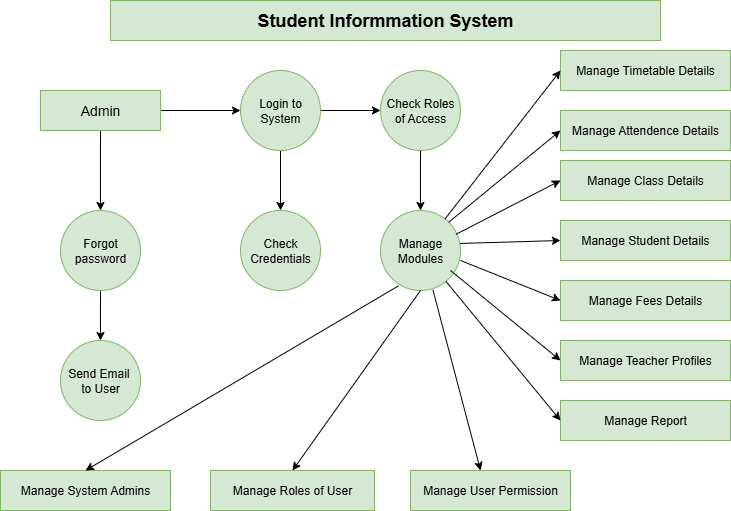

The diagram above was exported from draw.io. Its source (the exported page's mxGraphModel, read from the mxfile embedded in the PNG):
<mxGraphModel dx="1042" dy="562" grid="1" gridSize="10" guides="1" tooltips="1" connect="1" arrows="1" fold="1" page="1" pageScale="1" pageWidth="827" pageHeight="1169" math="0" shadow="0">
  <root>
    <mxCell id="0" />
    <mxCell id="1" parent="0" />
    <mxCell id="wSwZON5l66ebUOU6kY4I-1" value="&lt;font style=&quot;font-size: 18px;&quot;&gt;&lt;b&gt;Student Informmation System&lt;/b&gt;&lt;/font&gt;" style="rounded=0;whiteSpace=wrap;html=1;fillColor=#d5e8d4;strokeColor=#82b366;" parent="1" vertex="1">
      <mxGeometry x="150" y="30" width="550" height="40" as="geometry" />
    </mxCell>
    <mxCell id="wSwZON5l66ebUOU6kY4I-27" value="" style="edgeStyle=orthogonalEdgeStyle;rounded=0;orthogonalLoop=1;jettySize=auto;html=1;" parent="1" source="wSwZON5l66ebUOU6kY4I-2" target="wSwZON5l66ebUOU6kY4I-3" edge="1">
      <mxGeometry relative="1" as="geometry" />
    </mxCell>
    <mxCell id="wSwZON5l66ebUOU6kY4I-29" value="" style="edgeStyle=orthogonalEdgeStyle;rounded=0;orthogonalLoop=1;jettySize=auto;html=1;" parent="1" source="wSwZON5l66ebUOU6kY4I-2" target="wSwZON5l66ebUOU6kY4I-4" edge="1">
      <mxGeometry relative="1" as="geometry" />
    </mxCell>
    <mxCell id="wSwZON5l66ebUOU6kY4I-2" value="&lt;font style=&quot;font-size: 14px;&quot;&gt;Admin&lt;/font&gt;" style="rounded=0;whiteSpace=wrap;html=1;fillColor=#d5e8d4;strokeColor=#82b366;" parent="1" vertex="1">
      <mxGeometry x="80" y="120" width="120" height="40" as="geometry" />
    </mxCell>
    <mxCell id="wSwZON5l66ebUOU6kY4I-28" value="" style="edgeStyle=orthogonalEdgeStyle;rounded=0;orthogonalLoop=1;jettySize=auto;html=1;" parent="1" source="wSwZON5l66ebUOU6kY4I-3" target="wSwZON5l66ebUOU6kY4I-6" edge="1">
      <mxGeometry relative="1" as="geometry" />
    </mxCell>
    <mxCell id="wSwZON5l66ebUOU6kY4I-3" value="Forgot password" style="ellipse;whiteSpace=wrap;html=1;aspect=fixed;fillColor=#d5e8d4;strokeColor=#82b366;" parent="1" vertex="1">
      <mxGeometry x="100" y="240" width="80" height="80" as="geometry" />
    </mxCell>
    <mxCell id="wSwZON5l66ebUOU6kY4I-30" value="" style="edgeStyle=orthogonalEdgeStyle;rounded=0;orthogonalLoop=1;jettySize=auto;html=1;" parent="1" source="wSwZON5l66ebUOU6kY4I-4" target="wSwZON5l66ebUOU6kY4I-7" edge="1">
      <mxGeometry relative="1" as="geometry" />
    </mxCell>
    <mxCell id="wSwZON5l66ebUOU6kY4I-32" value="" style="edgeStyle=orthogonalEdgeStyle;rounded=0;orthogonalLoop=1;jettySize=auto;html=1;" parent="1" source="wSwZON5l66ebUOU6kY4I-4" target="wSwZON5l66ebUOU6kY4I-5" edge="1">
      <mxGeometry relative="1" as="geometry" />
    </mxCell>
    <mxCell id="wSwZON5l66ebUOU6kY4I-4" value="Login to System" style="ellipse;whiteSpace=wrap;html=1;aspect=fixed;fillColor=#d5e8d4;strokeColor=#82b366;" parent="1" vertex="1">
      <mxGeometry x="280" y="100" width="80" height="80" as="geometry" />
    </mxCell>
    <mxCell id="wSwZON5l66ebUOU6kY4I-5" value="Check Credentials" style="ellipse;whiteSpace=wrap;html=1;aspect=fixed;fillColor=#d5e8d4;strokeColor=#82b366;" parent="1" vertex="1">
      <mxGeometry x="280" y="240" width="80" height="80" as="geometry" />
    </mxCell>
    <mxCell id="wSwZON5l66ebUOU6kY4I-6" value="Send Email&amp;nbsp;&lt;div&gt;to User&lt;/div&gt;" style="ellipse;whiteSpace=wrap;html=1;aspect=fixed;fillColor=#d5e8d4;strokeColor=#82b366;" parent="1" vertex="1">
      <mxGeometry x="100" y="370" width="80" height="80" as="geometry" />
    </mxCell>
    <mxCell id="wSwZON5l66ebUOU6kY4I-31" value="" style="edgeStyle=orthogonalEdgeStyle;rounded=0;orthogonalLoop=1;jettySize=auto;html=1;" parent="1" source="wSwZON5l66ebUOU6kY4I-7" target="wSwZON5l66ebUOU6kY4I-8" edge="1">
      <mxGeometry relative="1" as="geometry" />
    </mxCell>
    <mxCell id="wSwZON5l66ebUOU6kY4I-7" value="Check Roles of Access" style="ellipse;whiteSpace=wrap;html=1;aspect=fixed;fillColor=#d5e8d4;strokeColor=#82b366;" parent="1" vertex="1">
      <mxGeometry x="420" y="100" width="80" height="80" as="geometry" />
    </mxCell>
    <mxCell id="wSwZON5l66ebUOU6kY4I-8" value="Manage&lt;div&gt;Modules&lt;/div&gt;" style="ellipse;whiteSpace=wrap;html=1;aspect=fixed;fillColor=#d5e8d4;strokeColor=#82b366;" parent="1" vertex="1">
      <mxGeometry x="420" y="240" width="80" height="80" as="geometry" />
    </mxCell>
    <mxCell id="wSwZON5l66ebUOU6kY4I-9" value="Manage System Admins" style="rounded=0;whiteSpace=wrap;html=1;fillColor=#d5e8d4;strokeColor=#82b366;" parent="1" vertex="1">
      <mxGeometry x="40" y="500" width="170" height="40" as="geometry" />
    </mxCell>
    <mxCell id="wSwZON5l66ebUOU6kY4I-10" value="Manage Roles of User" style="rounded=0;whiteSpace=wrap;html=1;fillColor=#d5e8d4;strokeColor=#82b366;" parent="1" vertex="1">
      <mxGeometry x="250" y="500" width="164" height="40" as="geometry" />
    </mxCell>
    <mxCell id="wSwZON5l66ebUOU6kY4I-11" value="Manage Timetable Details" style="rounded=0;whiteSpace=wrap;html=1;fillColor=#d5e8d4;strokeColor=#82b366;" parent="1" vertex="1">
      <mxGeometry x="600" y="80" width="170" height="40" as="geometry" />
    </mxCell>
    <mxCell id="wSwZON5l66ebUOU6kY4I-12" value="Manage Attendence Details" style="rounded=0;whiteSpace=wrap;html=1;fillColor=#d5e8d4;strokeColor=#82b366;" parent="1" vertex="1">
      <mxGeometry x="600" y="140" width="170" height="40" as="geometry" />
    </mxCell>
    <mxCell id="wSwZON5l66ebUOU6kY4I-13" value="Manage Class Details" style="rounded=0;whiteSpace=wrap;html=1;fillColor=#d5e8d4;strokeColor=#82b366;" parent="1" vertex="1">
      <mxGeometry x="600" y="190" width="170" height="40" as="geometry" />
    </mxCell>
    <mxCell id="wSwZON5l66ebUOU6kY4I-15" style="edgeStyle=orthogonalEdgeStyle;rounded=0;orthogonalLoop=1;jettySize=auto;html=1;exitX=0.5;exitY=1;exitDx=0;exitDy=0;" parent="1" source="wSwZON5l66ebUOU6kY4I-13" target="wSwZON5l66ebUOU6kY4I-13" edge="1">
      <mxGeometry relative="1" as="geometry" />
    </mxCell>
    <mxCell id="wSwZON5l66ebUOU6kY4I-16" value="Manage Student Details" style="rounded=0;whiteSpace=wrap;html=1;fillColor=#d5e8d4;strokeColor=#82b366;" parent="1" vertex="1">
      <mxGeometry x="600" y="250" width="170" height="40" as="geometry" />
    </mxCell>
    <mxCell id="wSwZON5l66ebUOU6kY4I-18" value="Manage Fees Details" style="rounded=0;whiteSpace=wrap;html=1;fillColor=#d5e8d4;strokeColor=#82b366;" parent="1" vertex="1">
      <mxGeometry x="600" y="310" width="170" height="40" as="geometry" />
    </mxCell>
    <mxCell id="wSwZON5l66ebUOU6kY4I-19" value="Manage Teacher Profiles" style="rounded=0;whiteSpace=wrap;html=1;fillColor=#d5e8d4;strokeColor=#82b366;" parent="1" vertex="1">
      <mxGeometry x="600" y="370" width="170" height="40" as="geometry" />
    </mxCell>
    <mxCell id="wSwZON5l66ebUOU6kY4I-20" value="Manage Report" style="rounded=0;whiteSpace=wrap;html=1;fillColor=#d5e8d4;strokeColor=#82b366;" parent="1" vertex="1">
      <mxGeometry x="600" y="430" width="170" height="40" as="geometry" />
    </mxCell>
    <mxCell id="wSwZON5l66ebUOU6kY4I-24" value="Manage User Permission" style="rounded=0;whiteSpace=wrap;html=1;fillColor=#d5e8d4;strokeColor=#82b366;" parent="1" vertex="1">
      <mxGeometry x="450" y="500" width="160" height="40" as="geometry" />
    </mxCell>
    <mxCell id="wSwZON5l66ebUOU6kY4I-37" value="" style="endArrow=classic;html=1;rounded=0;entryX=0;entryY=0.5;entryDx=0;entryDy=0;exitX=0.945;exitY=0.422;exitDx=0;exitDy=0;exitPerimeter=0;" parent="1" target="wSwZON5l66ebUOU6kY4I-13" edge="1">
      <mxGeometry width="50" height="50" relative="1" as="geometry">
        <mxPoint x="495.5999999999999" y="263.76" as="sourcePoint" />
        <mxPoint x="600" y="200" as="targetPoint" />
      </mxGeometry>
    </mxCell>
    <mxCell id="wSwZON5l66ebUOU6kY4I-35" value="" style="endArrow=classic;html=1;rounded=0;entryX=0;entryY=0.5;entryDx=0;entryDy=0;" parent="1" source="wSwZON5l66ebUOU6kY4I-8" target="wSwZON5l66ebUOU6kY4I-11" edge="1">
      <mxGeometry width="50" height="50" relative="1" as="geometry">
        <mxPoint x="505" y="280" as="sourcePoint" />
        <mxPoint x="555" y="230" as="targetPoint" />
        <Array as="points" />
      </mxGeometry>
    </mxCell>
    <mxCell id="wSwZON5l66ebUOU6kY4I-36" value="" style="endArrow=classic;html=1;rounded=0;entryX=0;entryY=0.5;entryDx=0;entryDy=0;exitX=1;exitY=0;exitDx=0;exitDy=0;" parent="1" source="wSwZON5l66ebUOU6kY4I-8" target="wSwZON5l66ebUOU6kY4I-12" edge="1">
      <mxGeometry width="50" height="50" relative="1" as="geometry">
        <mxPoint x="500" y="270" as="sourcePoint" />
        <mxPoint x="550" y="220" as="targetPoint" />
        <Array as="points" />
      </mxGeometry>
    </mxCell>
    <mxCell id="wSwZON5l66ebUOU6kY4I-38" value="" style="endArrow=classic;html=1;rounded=0;exitX=0.995;exitY=0.412;exitDx=0;exitDy=0;entryX=0;entryY=0.5;entryDx=0;entryDy=0;exitPerimeter=0;" parent="1" source="wSwZON5l66ebUOU6kY4I-8" target="wSwZON5l66ebUOU6kY4I-16" edge="1">
      <mxGeometry width="50" height="50" relative="1" as="geometry">
        <mxPoint x="510" y="280" as="sourcePoint" />
        <mxPoint x="590" y="270" as="targetPoint" />
      </mxGeometry>
    </mxCell>
    <mxCell id="wSwZON5l66ebUOU6kY4I-40" value="" style="endArrow=classic;html=1;rounded=0;entryX=0;entryY=0.5;entryDx=0;entryDy=0;" parent="1" target="wSwZON5l66ebUOU6kY4I-18" edge="1">
      <mxGeometry width="50" height="50" relative="1" as="geometry">
        <mxPoint x="500" y="290" as="sourcePoint" />
        <mxPoint x="540" y="310" as="targetPoint" />
      </mxGeometry>
    </mxCell>
    <mxCell id="wSwZON5l66ebUOU6kY4I-41" value="" style="endArrow=classic;html=1;rounded=0;entryX=0;entryY=0.5;entryDx=0;entryDy=0;" parent="1" target="wSwZON5l66ebUOU6kY4I-19" edge="1">
      <mxGeometry width="50" height="50" relative="1" as="geometry">
        <mxPoint x="490" y="300" as="sourcePoint" />
        <mxPoint x="560" y="320" as="targetPoint" />
      </mxGeometry>
    </mxCell>
    <mxCell id="wSwZON5l66ebUOU6kY4I-42" value="" style="endArrow=classic;html=1;rounded=0;entryX=0;entryY=0.5;entryDx=0;entryDy=0;" parent="1" source="wSwZON5l66ebUOU6kY4I-8" target="wSwZON5l66ebUOU6kY4I-20" edge="1">
      <mxGeometry width="50" height="50" relative="1" as="geometry">
        <mxPoint x="430" y="390" as="sourcePoint" />
        <mxPoint x="480" y="340" as="targetPoint" />
      </mxGeometry>
    </mxCell>
    <mxCell id="wSwZON5l66ebUOU6kY4I-44" value="" style="endArrow=classic;html=1;rounded=0;entryX=0.438;entryY=0;entryDx=0;entryDy=0;entryPerimeter=0;exitX=0.655;exitY=0.992;exitDx=0;exitDy=0;exitPerimeter=0;" parent="1" source="wSwZON5l66ebUOU6kY4I-8" target="wSwZON5l66ebUOU6kY4I-24" edge="1">
      <mxGeometry width="50" height="50" relative="1" as="geometry">
        <mxPoint x="400" y="380" as="sourcePoint" />
        <mxPoint x="450" y="330" as="targetPoint" />
      </mxGeometry>
    </mxCell>
    <mxCell id="wSwZON5l66ebUOU6kY4I-45" value="" style="endArrow=classic;html=1;rounded=0;entryX=0.5;entryY=0;entryDx=0;entryDy=0;exitX=0.5;exitY=1;exitDx=0;exitDy=0;" parent="1" source="wSwZON5l66ebUOU6kY4I-8" target="wSwZON5l66ebUOU6kY4I-10" edge="1">
      <mxGeometry width="50" height="50" relative="1" as="geometry">
        <mxPoint x="360" y="360" as="sourcePoint" />
        <mxPoint x="410" y="310" as="targetPoint" />
      </mxGeometry>
    </mxCell>
    <mxCell id="wSwZON5l66ebUOU6kY4I-46" value="" style="endArrow=classic;html=1;rounded=0;entryX=0.5;entryY=0;entryDx=0;entryDy=0;exitX=0.225;exitY=0.942;exitDx=0;exitDy=0;exitPerimeter=0;" parent="1" source="wSwZON5l66ebUOU6kY4I-8" target="wSwZON5l66ebUOU6kY4I-9" edge="1">
      <mxGeometry width="50" height="50" relative="1" as="geometry">
        <mxPoint x="280" y="420" as="sourcePoint" />
        <mxPoint x="330" y="370" as="targetPoint" />
      </mxGeometry>
    </mxCell>
  </root>
</mxGraphModel>